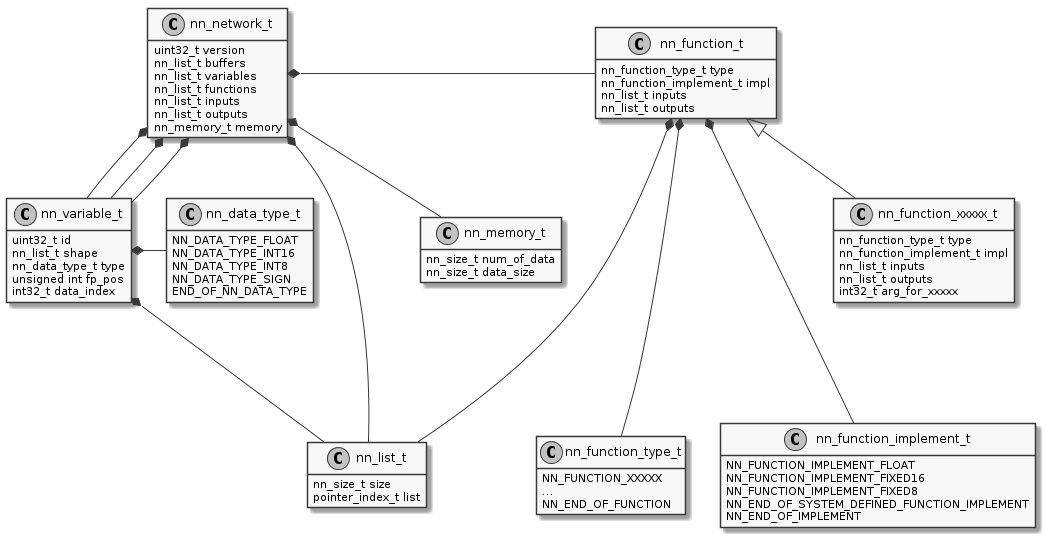

The diagram above was rendered by PlantUML. Its source (embedded in the PNG):
@startuml
skinparam monochrome true

hide methods

class nn_list_t {
  nn_size_t size
  pointer_index_t list
}

class nn_data_type_t {
  NN_DATA_TYPE_FLOAT
  NN_DATA_TYPE_INT16
  NN_DATA_TYPE_INT8
  NN_DATA_TYPE_SIGN
  END_OF_NN_DATA_TYPE
}

class nn_variable_t {
  uint32_t id
  nn_list_t shape
  nn_data_type_t type
  unsigned int fp_pos
  int32_t data_index
}

class  nn_function_type_t {
  NN_FUNCTION_XXXXX
  ...
  NN_END_OF_FUNCTION
}

class nn_function_implement_t {
  NN_FUNCTION_IMPLEMENT_FLOAT
  NN_FUNCTION_IMPLEMENT_FIXED16
  NN_FUNCTION_IMPLEMENT_FIXED8
  NN_END_OF_SYSTEM_DEFINED_FUNCTION_IMPLEMENT
  NN_END_OF_IMPLEMENT
}

class nn_function_t{
  nn_function_type_t type
  nn_function_implement_t impl
  nn_list_t inputs
  nn_list_t outputs
}

class nn_function_xxxxx_t {
  nn_function_type_t type
  nn_function_implement_t impl
  nn_list_t inputs
  nn_list_t outputs
  int32_t arg_for_xxxxx
}

class nn_memory_t {
  nn_size_t num_of_data
  nn_size_t data_size
}

class nn_network_t {
  uint32_t version
  nn_list_t buffers
  nn_list_t variables
  nn_list_t functions
  nn_list_t inputs
  nn_list_t outputs
  nn_memory_t memory
}

nn_network_t *--- nn_list_t
nn_function_t *--- nn_list_t
nn_variable_t *--- nn_list_t

nn_variable_t *- nn_data_type_t

nn_network_t *-- nn_variable_t
nn_network_t *-- nn_variable_t
nn_network_t *-- nn_variable_t
nn_network_t *-- nn_memory_t
nn_network_t *- nn_function_t

nn_function_t <|-- nn_function_xxxxx_t
nn_function_t *---- nn_function_type_t
nn_function_t *---- nn_function_implement_t

@enduml